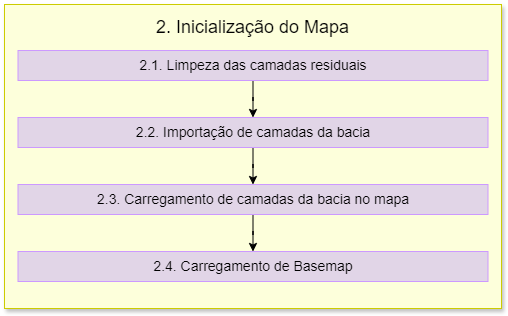

The diagram above was exported from draw.io. Its source (the exported page's mxGraphModel, read from the mxfile embedded in the PNG):
<mxGraphModel dx="1512" dy="1579" grid="0" gridSize="10" guides="1" tooltips="1" connect="1" arrows="1" fold="1" page="0" pageScale="1" pageWidth="827" pageHeight="1169" math="0" shadow="0">
  <root>
    <mxCell id="0" />
    <mxCell id="1" parent="0" />
    <mxCell id="v12nRdUwQgvq5R--rEFF-5" value="" style="rounded=0;whiteSpace=wrap;html=1;shadow=1;fillColor=#FDFFDB;strokeColor=#CCCC00;" vertex="1" parent="1">
      <mxGeometry x="-672" y="-676" width="497" height="304" as="geometry" />
    </mxCell>
    <mxCell id="v12nRdUwQgvq5R--rEFF-6" value="&lt;font style=&quot;font-size: 18px;&quot;&gt;2. Inicialização do Mapa&lt;/font&gt;" style="text;html=1;align=center;verticalAlign=middle;whiteSpace=wrap;rounded=0;" vertex="1" parent="1">
      <mxGeometry x="-671" y="-668" width="495" height="30" as="geometry" />
    </mxCell>
    <mxCell id="v12nRdUwQgvq5R--rEFF-10" value="" style="edgeStyle=orthogonalEdgeStyle;rounded=0;orthogonalLoop=1;jettySize=auto;html=1;" edge="1" parent="1" source="v12nRdUwQgvq5R--rEFF-8" target="v12nRdUwQgvq5R--rEFF-9">
      <mxGeometry relative="1" as="geometry" />
    </mxCell>
    <mxCell id="v12nRdUwQgvq5R--rEFF-8" value="&lt;font style=&quot;font-size: 14px;&quot;&gt;2.1. Limpeza das camadas residuais&lt;/font&gt;" style="text;html=1;align=center;verticalAlign=middle;whiteSpace=wrap;rounded=0;strokeColor=#CC99FF;fillColor=#E1D5E7;" vertex="1" parent="1">
      <mxGeometry x="-658.5" y="-630" width="470" height="30" as="geometry" />
    </mxCell>
    <mxCell id="v12nRdUwQgvq5R--rEFF-12" value="" style="edgeStyle=orthogonalEdgeStyle;rounded=0;orthogonalLoop=1;jettySize=auto;html=1;" edge="1" parent="1" source="v12nRdUwQgvq5R--rEFF-9" target="v12nRdUwQgvq5R--rEFF-11">
      <mxGeometry relative="1" as="geometry" />
    </mxCell>
    <mxCell id="v12nRdUwQgvq5R--rEFF-9" value="&lt;font style=&quot;font-size: 14px;&quot;&gt;2.2. Importação de camadas da bacia&lt;/font&gt;" style="text;html=1;align=center;verticalAlign=middle;whiteSpace=wrap;rounded=0;strokeColor=#CC99FF;fillColor=#E1D5E7;" vertex="1" parent="1">
      <mxGeometry x="-658.5" y="-563" width="470" height="30" as="geometry" />
    </mxCell>
    <mxCell id="v12nRdUwQgvq5R--rEFF-14" value="" style="edgeStyle=orthogonalEdgeStyle;rounded=0;orthogonalLoop=1;jettySize=auto;html=1;" edge="1" parent="1" source="v12nRdUwQgvq5R--rEFF-11" target="v12nRdUwQgvq5R--rEFF-13">
      <mxGeometry relative="1" as="geometry" />
    </mxCell>
    <mxCell id="v12nRdUwQgvq5R--rEFF-11" value="&lt;font style=&quot;font-size: 14px;&quot;&gt;2.3. Carregamento de camadas da bacia no mapa&lt;/font&gt;" style="text;html=1;align=center;verticalAlign=middle;whiteSpace=wrap;rounded=0;strokeColor=#CC99FF;fillColor=#E1D5E7;" vertex="1" parent="1">
      <mxGeometry x="-658.5" y="-496" width="470" height="30" as="geometry" />
    </mxCell>
    <mxCell id="v12nRdUwQgvq5R--rEFF-13" value="&lt;font style=&quot;font-size: 14px;&quot;&gt;2.4. Carregamento de Basemap&lt;/font&gt;" style="text;html=1;align=center;verticalAlign=middle;whiteSpace=wrap;rounded=0;strokeColor=#CC99FF;fillColor=#E1D5E7;" vertex="1" parent="1">
      <mxGeometry x="-658.5" y="-429" width="470" height="30" as="geometry" />
    </mxCell>
  </root>
</mxGraphModel>